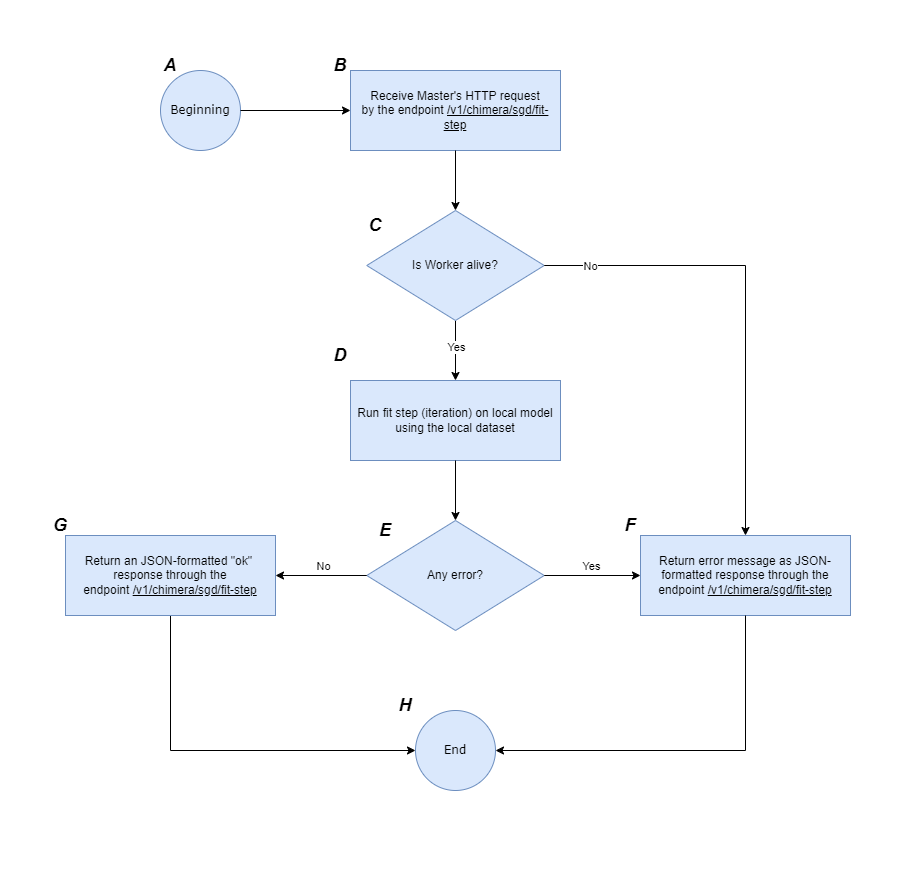

The diagram above was exported from draw.io. Its source (the exported page's mxGraphModel, read from the mxfile embedded in the PNG):
<mxGraphModel dx="1387" dy="944" grid="1" gridSize="10" guides="1" tooltips="1" connect="1" arrows="1" fold="1" page="1" pageScale="1" pageWidth="850" pageHeight="1100" math="0" shadow="0">
  <root>
    <mxCell id="0" />
    <mxCell id="1" parent="0" />
    <mxCell id="2" value="" style="rounded=0;whiteSpace=wrap;html=1;strokeColor=none;" parent="1" vertex="1">
      <mxGeometry x="20" y="20" width="910" height="890" as="geometry" />
    </mxCell>
    <mxCell id="3" value="&lt;font face=&quot;Verdana&quot;&gt;Beginning&lt;/font&gt;" style="ellipse;whiteSpace=wrap;html=1;aspect=fixed;fillColor=#dae8fc;strokeColor=#6c8ebf;" parent="1" vertex="1">
      <mxGeometry x="180" y="90" width="80" height="80" as="geometry" />
    </mxCell>
    <mxCell id="4" value="&lt;font face=&quot;Helvetica&quot; style=&quot;font-size: 18px;&quot;&gt;&lt;i style=&quot;&quot;&gt;&lt;b style=&quot;&quot;&gt;A&lt;/b&gt;&lt;/i&gt;&lt;/font&gt;" style="text;html=1;align=center;verticalAlign=middle;whiteSpace=wrap;rounded=0;" parent="1" vertex="1">
      <mxGeometry x="160" y="70" width="60" height="30" as="geometry" />
    </mxCell>
    <mxCell id="5" value="Receive Master's HTTP request&lt;div&gt;by the endpoint &lt;u&gt;/v1/chimera/sgd/fit-step&lt;/u&gt;&lt;/div&gt;" style="rounded=0;whiteSpace=wrap;html=1;fillColor=#dae8fc;strokeColor=#6c8ebf;" parent="1" vertex="1">
      <mxGeometry x="370" y="90" width="210" height="80" as="geometry" />
    </mxCell>
    <mxCell id="6" value="" style="endArrow=classic;html=1;rounded=0;exitX=1;exitY=0.5;exitDx=0;exitDy=0;entryX=0;entryY=0.5;entryDx=0;entryDy=0;" parent="1" source="3" target="5" edge="1">
      <mxGeometry width="50" height="50" relative="1" as="geometry">
        <mxPoint x="460" y="350" as="sourcePoint" />
        <mxPoint x="510" y="300" as="targetPoint" />
      </mxGeometry>
    </mxCell>
    <mxCell id="7" value="&lt;font face=&quot;Helvetica&quot; style=&quot;font-size: 18px;&quot;&gt;&lt;i style=&quot;&quot;&gt;&lt;b style=&quot;&quot;&gt;B&lt;/b&gt;&lt;/i&gt;&lt;/font&gt;" style="text;html=1;align=center;verticalAlign=middle;whiteSpace=wrap;rounded=0;" parent="1" vertex="1">
      <mxGeometry x="330" y="70" width="60" height="30" as="geometry" />
    </mxCell>
    <mxCell id="8" value="" style="endArrow=classic;html=1;rounded=0;exitX=0.5;exitY=1;exitDx=0;exitDy=0;entryX=0.5;entryY=0;entryDx=0;entryDy=0;" parent="1" source="5" target="29" edge="1">
      <mxGeometry width="50" height="50" relative="1" as="geometry">
        <mxPoint x="390" y="350" as="sourcePoint" />
        <mxPoint x="475" y="240" as="targetPoint" />
      </mxGeometry>
    </mxCell>
    <mxCell id="9" value="" style="edgeStyle=orthogonalEdgeStyle;rounded=0;orthogonalLoop=1;jettySize=auto;html=1;entryX=0;entryY=0.5;entryDx=0;entryDy=0;" parent="1" source="10" target="21" edge="1">
      <mxGeometry relative="1" as="geometry">
        <mxPoint x="190" y="780" as="targetPoint" />
        <Array as="points">
          <mxPoint x="190" y="770" />
        </Array>
      </mxGeometry>
    </mxCell>
    <mxCell id="10" value="&lt;span style=&quot;color: rgb(0, 0, 0);&quot;&gt;Return an JSON-formatted &quot;ok&quot;&amp;nbsp; response through the endpoint&amp;nbsp;&lt;/span&gt;&lt;u&gt;/v1/chimera/sgd/fit-step&lt;/u&gt;" style="rounded=0;whiteSpace=wrap;html=1;fillColor=#dae8fc;strokeColor=#6c8ebf;" parent="1" vertex="1">
      <mxGeometry x="85" y="555" width="210" height="80" as="geometry" />
    </mxCell>
    <mxCell id="11" value="" style="endArrow=classic;html=1;rounded=0;exitX=0.5;exitY=1;exitDx=0;exitDy=0;entryX=0.5;entryY=0;entryDx=0;entryDy=0;" parent="1" source="29" target="14" edge="1">
      <mxGeometry width="50" height="50" relative="1" as="geometry">
        <mxPoint x="475" y="319.9999999999999" as="sourcePoint" />
        <mxPoint x="475" y="390" as="targetPoint" />
      </mxGeometry>
    </mxCell>
    <mxCell id="12" value="Yes" style="edgeLabel;html=1;align=center;verticalAlign=middle;resizable=0;points=[];" parent="11" vertex="1" connectable="0">
      <mxGeometry x="-0.2833" y="-1" relative="1" as="geometry">
        <mxPoint x="1" y="5" as="offset" />
      </mxGeometry>
    </mxCell>
    <mxCell id="13" value="Any error?" style="rhombus;whiteSpace=wrap;html=1;fillColor=#dae8fc;strokeColor=#6c8ebf;" parent="1" vertex="1">
      <mxGeometry x="386.25" y="540" width="177.5" height="110" as="geometry" />
    </mxCell>
    <mxCell id="14" value="&lt;span style=&quot;color: rgb(0, 0, 0);&quot;&gt;Run fit step (iteration) on local model using the local dataset&lt;/span&gt;" style="rounded=0;whiteSpace=wrap;html=1;fillColor=#dae8fc;strokeColor=#6c8ebf;" parent="1" vertex="1">
      <mxGeometry x="370" y="400" width="210" height="80" as="geometry" />
    </mxCell>
    <mxCell id="15" value="" style="endArrow=classic;html=1;rounded=0;entryX=0.5;entryY=0;entryDx=0;entryDy=0;exitX=0.5;exitY=1;exitDx=0;exitDy=0;" parent="1" source="14" target="13" edge="1">
      <mxGeometry width="50" height="50" relative="1" as="geometry">
        <mxPoint x="475" y="490" as="sourcePoint" />
        <mxPoint x="474.5" y="540" as="targetPoint" />
      </mxGeometry>
    </mxCell>
    <mxCell id="16" value="" style="endArrow=classic;html=1;rounded=0;exitX=1;exitY=0.5;exitDx=0;exitDy=0;entryX=0;entryY=0.5;entryDx=0;entryDy=0;" parent="1" source="13" target="20" edge="1">
      <mxGeometry width="50" height="50" relative="1" as="geometry">
        <mxPoint x="390" y="550" as="sourcePoint" />
        <mxPoint x="660" y="595" as="targetPoint" />
      </mxGeometry>
    </mxCell>
    <mxCell id="17" value="Yes" style="edgeLabel;html=1;align=center;verticalAlign=middle;resizable=0;points=[];" parent="16" vertex="1" connectable="0">
      <mxGeometry x="-0.3506" y="3" relative="1" as="geometry">
        <mxPoint x="15" y="-7" as="offset" />
      </mxGeometry>
    </mxCell>
    <mxCell id="18" value="" style="endArrow=classic;html=1;rounded=0;exitX=0;exitY=0.5;exitDx=0;exitDy=0;entryX=1;entryY=0.5;entryDx=0;entryDy=0;" parent="1" source="13" target="10" edge="1">
      <mxGeometry width="50" height="50" relative="1" as="geometry">
        <mxPoint x="574" y="605" as="sourcePoint" />
        <mxPoint x="300" y="595" as="targetPoint" />
      </mxGeometry>
    </mxCell>
    <mxCell id="19" value="No" style="edgeLabel;html=1;align=center;verticalAlign=middle;resizable=0;points=[];" parent="18" vertex="1" connectable="0">
      <mxGeometry x="0.0857" y="-2" relative="1" as="geometry">
        <mxPoint x="6" y="-8" as="offset" />
      </mxGeometry>
    </mxCell>
    <mxCell id="20" value="Return error message as JSON-formatted response through the endpoint&amp;nbsp;&lt;u&gt;/v1/chimera/sgd/fit-step&lt;/u&gt;" style="rounded=0;whiteSpace=wrap;html=1;fillColor=#dae8fc;strokeColor=#6c8ebf;" parent="1" vertex="1">
      <mxGeometry x="660" y="555" width="210" height="80" as="geometry" />
    </mxCell>
    <mxCell id="21" value="&lt;font face=&quot;Verdana&quot;&gt;End&lt;/font&gt;" style="ellipse;whiteSpace=wrap;html=1;aspect=fixed;fillColor=#dae8fc;strokeColor=#6c8ebf;" parent="1" vertex="1">
      <mxGeometry x="435" y="730" width="80" height="80" as="geometry" />
    </mxCell>
    <mxCell id="22" value="" style="endArrow=classic;html=1;rounded=0;exitX=0.5;exitY=1;exitDx=0;exitDy=0;entryX=1;entryY=0.5;entryDx=0;entryDy=0;" parent="1" source="20" target="21" edge="1">
      <mxGeometry width="50" height="50" relative="1" as="geometry">
        <mxPoint x="390" y="750" as="sourcePoint" />
        <mxPoint x="765" y="1650" as="targetPoint" />
        <Array as="points">
          <mxPoint x="765" y="770" />
        </Array>
      </mxGeometry>
    </mxCell>
    <mxCell id="23" value="&lt;font face=&quot;Helvetica&quot; style=&quot;font-size: 18px;&quot;&gt;&lt;i style=&quot;&quot;&gt;&lt;b style=&quot;&quot;&gt;C&lt;/b&gt;&lt;/i&gt;&lt;/font&gt;" style="text;html=1;align=center;verticalAlign=middle;whiteSpace=wrap;rounded=0;" parent="1" vertex="1">
      <mxGeometry x="365" y="230" width="60" height="30" as="geometry" />
    </mxCell>
    <mxCell id="24" value="&lt;font face=&quot;Helvetica&quot; style=&quot;font-size: 18px;&quot;&gt;&lt;i style=&quot;&quot;&gt;&lt;b style=&quot;&quot;&gt;D&lt;/b&gt;&lt;/i&gt;&lt;/font&gt;" style="text;html=1;align=center;verticalAlign=middle;whiteSpace=wrap;rounded=0;" parent="1" vertex="1">
      <mxGeometry x="330" y="360" width="60" height="30" as="geometry" />
    </mxCell>
    <mxCell id="25" value="&lt;font face=&quot;Helvetica&quot; style=&quot;font-size: 18px;&quot;&gt;&lt;i style=&quot;&quot;&gt;&lt;b style=&quot;&quot;&gt;F&lt;/b&gt;&lt;/i&gt;&lt;/font&gt;" style="text;html=1;align=center;verticalAlign=middle;whiteSpace=wrap;rounded=0;" parent="1" vertex="1">
      <mxGeometry x="620" y="530" width="60" height="30" as="geometry" />
    </mxCell>
    <mxCell id="26" value="&lt;font face=&quot;Helvetica&quot; style=&quot;font-size: 18px;&quot;&gt;&lt;i style=&quot;&quot;&gt;&lt;b style=&quot;&quot;&gt;G&lt;/b&gt;&lt;/i&gt;&lt;/font&gt;" style="text;html=1;align=center;verticalAlign=middle;whiteSpace=wrap;rounded=0;" parent="1" vertex="1">
      <mxGeometry x="50" y="530" width="60" height="30" as="geometry" />
    </mxCell>
    <mxCell id="27" value="&lt;font face=&quot;Helvetica&quot; style=&quot;font-size: 18px;&quot;&gt;&lt;i style=&quot;&quot;&gt;&lt;b style=&quot;&quot;&gt;E&lt;/b&gt;&lt;/i&gt;&lt;/font&gt;" style="text;html=1;align=center;verticalAlign=middle;whiteSpace=wrap;rounded=0;" parent="1" vertex="1">
      <mxGeometry x="375" y="535" width="60" height="30" as="geometry" />
    </mxCell>
    <mxCell id="28" value="&lt;font face=&quot;Helvetica&quot; style=&quot;font-size: 18px;&quot;&gt;&lt;i style=&quot;&quot;&gt;&lt;b style=&quot;&quot;&gt;H&lt;/b&gt;&lt;/i&gt;&lt;/font&gt;" style="text;html=1;align=center;verticalAlign=middle;whiteSpace=wrap;rounded=0;" parent="1" vertex="1">
      <mxGeometry x="395" y="710" width="60" height="30" as="geometry" />
    </mxCell>
    <mxCell id="29" value="Is Worker alive?" style="rhombus;whiteSpace=wrap;html=1;fillColor=#dae8fc;strokeColor=#6c8ebf;" parent="1" vertex="1">
      <mxGeometry x="386.25" y="230" width="177.5" height="110" as="geometry" />
    </mxCell>
    <mxCell id="30" style="edgeStyle=none;html=1;entryX=0.5;entryY=0;entryDx=0;entryDy=0;rounded=0;curved=0;" parent="1" source="29" target="20" edge="1">
      <mxGeometry relative="1" as="geometry">
        <Array as="points">
          <mxPoint x="765" y="285" />
        </Array>
      </mxGeometry>
    </mxCell>
    <mxCell id="31" value="No" style="edgeLabel;html=1;align=center;verticalAlign=middle;resizable=0;points=[];" parent="30" vertex="1" connectable="0">
      <mxGeometry x="-0.803" relative="1" as="geometry">
        <mxPoint as="offset" />
      </mxGeometry>
    </mxCell>
  </root>
</mxGraphModel>